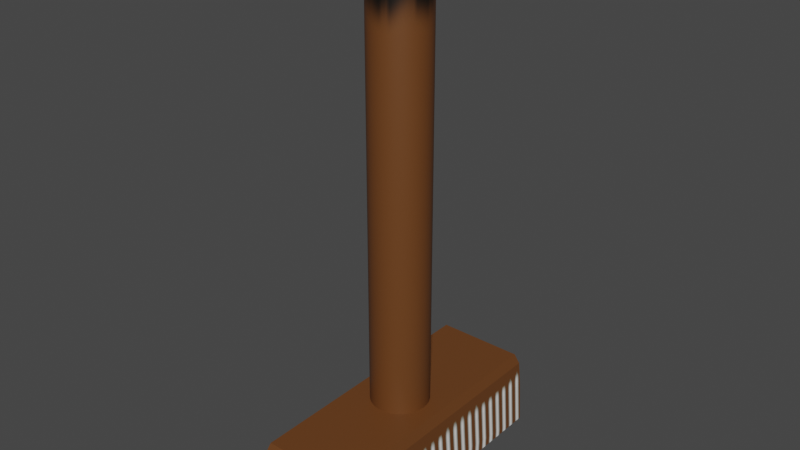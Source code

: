 # Source: broom.blend  (saved by Blender 2.93.20; exported with 4.5.12 LTS)
import bpy
from mathutils import Matrix  # noqa: F401  (used for matrix-valued properties, if any)

bpy.ops.wm.read_factory_settings(use_empty=True)
scene = bpy.context.scene
scene.name = 'Scene'

# ---- collections
col_collection = bpy.data.collections.new('Collection'); scene.collection.children.link(col_collection)

# ---- images (referenced by path relative to the original .blend; pixels are not part of the script)
import os
ASSET_DIR = os.environ.get("B2B_ASSET_DIR", "")  # directory of the original .blend (textures are referenced by path, not embedded)
HERE = os.path.dirname(os.path.abspath(__file__))  # packed textures are extracted next to this script under _unpacked/

def load_image(name, relpath, width, height, colorspace="sRGB"):
    """Load a texture the original file referenced (path relative to the .blend, or extracted next to this script)."""
    p = next((c for c in (os.path.join(HERE, relpath), os.path.join(ASSET_DIR, relpath)) if relpath and os.path.exists(c)), "")
    if p:
        img = bpy.data.images.load(p, check_existing=True)
        img.name = name
    else:  # same state as the original file: an image datablock whose file is absent (Cycles renders it pink)
        img = bpy.data.images.new(name, width, height)
        img.source = "FILE"
        img.filepath = "//" + (relpath or name)
    img.colorspace_settings.name = colorspace
    return img
img_broom_base = load_image('broom_base', '_unpacked/broom_base.731a338a.png', 2048, 2048, 'sRGB')

# ---- materials (node trees are filled in below, after node groups)
mat_material_001 = bpy.data.materials.new('Material.001')
mat_material_001.use_transparent_shadow = False

# ---- material node trees
mat_material_001.use_nodes = True; mat_material_001.node_tree.nodes.clear()
_N = mat_material_001.node_tree.nodes; _L = mat_material_001.node_tree.links
n0 = _N.new('ShaderNodeBsdfPrincipled'); n0.name = 'Principled BSDF'; n0.location = (10, 300)
n0.distribution = 'GGX'
n0.subsurface_method = 'BURLEY'
n0.inputs[3].default_value = 1.45
n0.inputs[27].default_value = (0.0, 0.0, 0.0, 1.0)
n0.inputs[28].default_value = 1.0
n1 = _N.new('ShaderNodeOutputMaterial'); n1.name = 'Material Output'; n1.location = (300, 300)
n2 = _N.new('ShaderNodeTexImage'); n2.name = 'Image Texture'; n2.location = (-280, 260)
n2.image = img_broom_base
_L.new(n0.outputs[0], n1.inputs[0])
_L.new(n2.outputs[0], n0.inputs[0])
n1.is_active_output = True

# ---- world
world_world = bpy.data.worlds.new('World'); scene.world = world_world
world_world.use_nodes = True; world_world.node_tree.nodes.clear()
_N = world_world.node_tree.nodes; _L = world_world.node_tree.links
n0 = _N.new('ShaderNodeOutputWorld'); n0.name = 'World Output'; n0.location = (300, 300)
n1 = _N.new('ShaderNodeBackground'); n1.name = 'Background'; n1.location = (10, 300)
n1.inputs[0].default_value = (0.05088, 0.05088, 0.05088, 1.0)
_L.new(n1.outputs[0], n0.inputs[0])
n0.is_active_output = True
world_world.color = (0.05088, 0.05088, 0.05088)
world_world.use_sun_shadow = False
world_world.sun_shadow_jitter_overblur = 0.0

# ---- meshes
me_cylinder = bpy.data.meshes.new('Cylinder')
me_cylinder.from_pydata([(1.423e-08, 0.7512, 0.1421), (0.1466, 0.7368, 0.1421), (0.2875, 0.6941, 0.1421), (0.4174, 0.6246, 0.1421), (0.5312, 0.5312, 0.1421), (0.6246, 0.4174, 0.1421), (0.6941, 0.2875, 0.1421), (0.7368, 0.1466, 0.1421), (0.7512, -4.212e-08, 0.1421), (0.7368, -0.1466, 0.1421), (0.6941, -0.2875, 0.1421), (0.6246, -0.4174, 0.1421), (0.5312, -0.5312, 0.1421), (0.4174, -0.6246, 0.1421), (0.2875, -0.6941, 0.1421), (0.1466, -0.7368, 0.1421), (-5.144e-08, -0.7512, 0.1421), (-0.1466, -0.7368, 0.1421), (-0.2875, -0.6941, 0.1421), (-0.4174, -0.6246, 0.1421), (-0.5312, -0.5312, 0.1421), (-0.6246, -0.4174, 0.1421), (-0.6941, -0.2875, 0.1421), (-0.7368, -0.1466, 0.1421), (-0.7512, -3.191e-10, 0.1421), (-0.7368, 0.1466, 0.1421), (-0.6941, 0.2875, 0.1421), (-0.6246, 0.4174, 0.1421), (-0.5312, 0.5312, 0.1421), (-0.4174, 0.6246, 0.1421), (-0.2875, 0.6941, 0.1421), (-0.1466, 0.7368, 0.1421), (-1.293, -3.559, 0.002731), (-1.293, 3.559, 0.002731), (1.293, -3.559, 0.002731), (1.293, 3.559, 0.002731), (-1.271, -3.498, 0.09549), (-1.271, 3.498, 0.09549), (1.271, -3.498, 0.09549), (1.271, 3.498, 0.09549), (-1.14, -3.366, 0.1726), (-1.232, -3.459, 0.1495), (-1.14, 3.366, 0.1726), (-1.232, 3.459, 0.1495), (1.14, -3.366, 0.1726), (1.232, -3.459, 0.1495), (1.14, 3.366, 0.1726), (1.232, 3.459, 0.1495), (-0.002782, -0.00079, 1.119), (1.423e-08, 0.7512, 1.104), (-4.635e-05, 0.6011, 1.117), (0.1172, 0.5896, 1.117), (0.1466, 0.7368, 1.104), (0.23, 0.5554, 1.117), (0.2875, 0.6941, 1.104), (0.3339, 0.4998, 1.117), (0.4174, 0.6246, 1.104), (0.425, 0.425, 1.117), (0.5312, 0.5312, 1.104), (0.4998, 0.334, 1.117), (0.6246, 0.4174, 1.104), (0.5553, 0.23, 1.117), (0.6941, 0.2875, 1.104), (0.5895, 0.1173, 1.117), (0.7368, 0.1466, 1.104), (0.6011, -1.318e-05, 1.117), (0.7512, -4.212e-08, 1.104), (0.5895, -0.1173, 1.117), (0.7368, -0.1466, 1.104), (0.5553, -0.2301, 1.117), (0.6941, -0.2875, 1.104), (0.4998, -0.334, 1.117), (0.6246, -0.4174, 1.104), (0.425, -0.4251, 1.117), (0.5312, -0.5312, 1.104), (0.3339, -0.4998, 1.117), (0.4174, -0.6246, 1.104), (0.23, -0.5554, 1.117), (0.2875, -0.6941, 1.104), (0.1172, -0.5896, 1.117), (0.1466, -0.7368, 1.104), (-4.646e-05, -0.6011, 1.117), (-5.144e-08, -0.7512, 1.104), (-0.1173, -0.5896, 1.117), (-0.1466, -0.7368, 1.104), (-0.2301, -0.5553, 1.117), (-0.2875, -0.6941, 1.104), (-0.334, -0.4998, 1.117), (-0.4174, -0.6246, 1.104), (-0.4251, -0.425, 1.117), (-0.5312, -0.5312, 1.104), (-0.4998, -0.334, 1.117), (-0.6246, -0.4174, 1.104), (-0.5554, -0.23, 1.117), (-0.6941, -0.2875, 1.104), (-0.5896, -0.1173, 1.117), (-0.7368, -0.1466, 1.104), (-0.6011, -1.32e-05, 1.117), (-0.7512, -3.191e-10, 1.104), (-0.5896, 0.1173, 1.117), (-0.7368, 0.1466, 1.104), (-0.5554, 0.23, 1.117), (-0.6941, 0.2875, 1.104), (-0.4998, 0.3339, 1.117), (-0.6246, 0.4174, 1.104), (-0.4251, 0.425, 1.117), (-0.5312, 0.5312, 1.104), (-0.334, 0.4998, 1.117), (-0.4174, 0.6246, 1.104), (-0.2301, 0.5553, 1.117), (-0.2875, 0.6941, 1.104), (-0.1173, 0.5895, 1.117), (-0.1466, 0.7368, 1.104)], [], [(0, 49, 52, 1), (57, 55, 48), (59, 57, 48), (61, 59, 48), (63, 61, 48), (65, 63, 48), (67, 65, 48), (69, 67, 48), (71, 69, 48), (73, 71, 48), (75, 73, 48), (77, 75, 48), (79, 77, 48), (81, 79, 48), (83, 81, 48), (85, 83, 48), (87, 85, 48), (89, 87, 48), (91, 89, 48), (93, 91, 48), (95, 93, 48), (97, 95, 48), (99, 97, 48), (101, 99, 48), (103, 101, 48), (105, 103, 48), (107, 105, 48), (109, 107, 48), (111, 109, 48), (53, 51, 48), (55, 53, 48), (0, 1, 2, 3, 4, 5, 6, 7, 8, 9, 10, 11, 12, 13, 14, 15, 16, 17, 18, 19, 20, 21, 22, 23, 24, 25, 26, 27, 28, 29, 30, 31), (43, 47, 39, 37), (35, 39, 38, 34), (32, 36, 37, 33), (33, 35, 34, 32), (33, 37, 39, 35), (46, 42, 40, 44), (47, 45, 38, 39), (41, 43, 37, 36), (34, 38, 36, 32), (40, 42, 43, 41), (42, 46, 47, 43), (46, 44, 45, 47), (44, 40, 41, 45), (45, 41, 36, 38), (50, 111, 48), (1, 52, 54, 2), (2, 54, 56, 3), (3, 56, 58, 4), (4, 58, 60, 5), (5, 60, 62, 6), (6, 62, 64, 7), (7, 64, 66, 8), (8, 66, 68, 9), (9, 68, 70, 10), (10, 70, 72, 11), (11, 72, 74, 12), (12, 74, 76, 13), (13, 76, 78, 14), (14, 78, 80, 15), (15, 80, 82, 16), (16, 82, 84, 17), (17, 84, 86, 18), (18, 86, 88, 19), (19, 88, 90, 20), (20, 90, 92, 21), (21, 92, 94, 22), (22, 94, 96, 23), (23, 96, 98, 24), (24, 98, 100, 25), (25, 100, 102, 26), (26, 102, 104, 27), (27, 104, 106, 28), (28, 106, 108, 29), (29, 108, 110, 30), (30, 110, 112, 31), (31, 112, 49, 0), (52, 49, 50, 51), (54, 52, 51, 53), (56, 54, 53, 55), (58, 56, 55, 57), (60, 58, 57, 59), (62, 60, 59, 61), (64, 62, 61, 63), (66, 64, 63, 65), (68, 66, 65, 67), (70, 68, 67, 69), (72, 70, 69, 71), (74, 72, 71, 73), (76, 74, 73, 75), (78, 76, 75, 77), (80, 78, 77, 79), (82, 80, 79, 81), (84, 82, 81, 83), (86, 84, 83, 85), (88, 86, 85, 87), (90, 88, 87, 89), (92, 90, 89, 91), (94, 92, 91, 93), (96, 94, 93, 95), (98, 96, 95, 97), (100, 98, 97, 99), (102, 100, 99, 101), (104, 102, 101, 103), (106, 104, 103, 105), (108, 106, 105, 107), (110, 108, 107, 109), (112, 110, 109, 111), (49, 112, 111, 50), (51, 50, 48)])
me_cylinder.polygons.foreach_set('use_smooth', [1, 1, 1, 1, 1, 1, 1, 1, 1, 1, 1, 1, 1, 1, 1, 1, 1, 1, 1, 1, 1, 1, 1, 1, 1, 1, 1, 1, 1, 1, 1, 1, 0, 0, 0, 0, 0, 0, 0, 0, 0, 0, 0, 0, 0, 0, 1, 1, 1, 1, 1, 1, 1, 1, 1, 1, 1, 1, 1, 1, 1, 1, 1, 1, 1, 1, 1, 1, 1, 1, 1, 1, 1, 1, 1, 1, 1, 1, 1, 1, 1, 1, 1, 1, 1, 1, 1, 1, 1, 1, 1, 1, 1, 1, 1, 1, 1, 1, 1, 1, 1, 1, 1, 1, 1, 1, 1, 1, 1, 1, 1])
_uv = me_cylinder.uv_layers.new(name='UVMap')
_uv.uv.foreach_set('vector', [0.6303, 0.6647, 0.747, 0.6647, 0.747, 0.6909, 0.6303, 0.6909, 0.7486, 0.7597, 0.7486, 0.7397, 0.7516, 0.7594, 0.7486, 0.7856, 0.7486, 0.7656, 0.7516, 0.7853, 0.7486, 0.8089, 0.7486, 0.786, 0.7516, 0.8085, 0.7486, 0.834, 0.7486, 0.8093, 0.7516, 0.8336, 0.7486, 0.8603, 0.7486, 0.8345, 0.7516, 0.8598, 0.7486, 0.8865, 0.7486, 0.8607, 0.7516, 0.886, 0.7486, 0.9117, 0.7486, 0.8869, 0.7516, 0.9112, 0.7486, 0.9349, 0.7486, 0.9121, 0.7516, 0.9345, 0.7486, 0.9552, 0.7486, 0.9352, 0.7516, 0.9549, 0.8749, 0.7856, 0.8749, 0.7656, 0.8778, 0.7853, 0.8749, 0.8089, 0.8749, 0.786, 0.8778, 0.8085, 0.8749, 0.834, 0.8749, 0.8093, 0.8778, 0.8336, 0.8749, 0.8603, 0.8749, 0.8345, 0.8778, 0.8598, 0.8749, 0.8865, 0.8749, 0.8607, 0.8778, 0.886, 0.8749, 0.9117, 0.8749, 0.8869, 0.8778, 0.9112, 0.8749, 0.9349, 0.8749, 0.9121, 0.8778, 0.9345, 0.8749, 0.9552, 0.8749, 0.9352, 0.8778, 0.9549, 0.8749, 0.5901, 0.8749, 0.5701, 0.8778, 0.5898, 0.8749, 0.6133, 0.8749, 0.5905, 0.8778, 0.6129, 0.8749, 0.6385, 0.8749, 0.6138, 0.8778, 0.6381, 0.8749, 0.6647, 0.8749, 0.639, 0.8778, 0.6643, 0.8749, 0.6909, 0.8749, 0.6652, 0.8778, 0.6905, 0.8749, 0.7161, 0.8749, 0.6914, 0.8778, 0.7157, 0.8749, 0.7394, 0.8749, 0.7165, 0.8778, 0.739, 0.8749, 0.7597, 0.8749, 0.7397, 0.8778, 0.7594, 0.7486, 0.5901, 0.7486, 0.5701, 0.7516, 0.5898, 0.7486, 0.6133, 0.7486, 0.5905, 0.7516, 0.6129, 0.7486, 0.6385, 0.7486, 0.6138, 0.7516, 0.6381, 0.7486, 0.7161, 0.7486, 0.6914, 0.7516, 0.7157, 0.7486, 0.7394, 0.7486, 0.7165, 0.7516, 0.739, 0.6348, 0.4695, 0.6303, 0.4437, 0.6303, 0.4174, 0.6348, 0.3915, 0.6436, 0.3672, 0.6565, 0.3453, 0.6729, 0.3267, 0.6921, 0.3121, 0.7135, 0.302, 0.7363, 0.2969, 0.7594, 0.2969, 0.7821, 0.302, 0.8035, 0.3121, 0.8228, 0.3267, 0.8392, 0.3453, 0.852, 0.3672, 0.8609, 0.3915, 0.8654, 0.4174, 0.8654, 0.4437, 0.8609, 0.4695, 0.852, 0.4938, 0.8392, 0.5157, 0.8228, 0.5344, 0.8035, 0.549, 0.7821, 0.5591, 0.7594, 0.5642, 0.7363, 0.5642, 0.7135, 0.5591, 0.6921, 0.549, 0.6729, 0.5344, 0.6565, 0.5157, 0.6436, 0.4938, 0.8749, 0.3602, 0.8749, 0.02917, 0.8794, 0.02396, 0.8794, 0.3654, 0.9778, 0.9649, 0.9669, 0.9649, 0.9669, 0.02534, 0.9778, 0.02534, 0.9529, 0.9649, 0.9419, 0.9649, 0.9419, 0.02534, 0.9529, 0.02534, 0.325, 0.02396, 0.6254, 0.02396, 0.6254, 0.9635, 0.325, 0.9635, 0.8904, 0.3654, 0.8794, 0.3654, 0.8794, 0.02396, 0.8904, 0.02396, 0.03526, 0.04161, 0.3046, 0.04161, 0.3046, 0.9459, 0.03526, 0.9459, 0.9623, 0.9597, 0.9623, 0.03056, 0.9669, 0.02534, 0.9669, 0.9649, 0.9373, 0.9597, 0.9373, 0.03056, 0.9419, 0.02534, 0.9419, 0.9649, 0.9154, 0.3654, 0.9044, 0.3654, 0.9044, 0.02396, 0.9154, 0.02396, 0.3046, 0.9459, 0.3046, 0.04161, 0.311, 0.03432, 0.311, 0.9532, 0.3046, 0.04161, 0.03526, 0.04161, 0.02885, 0.03432, 0.311, 0.03432, 0.03526, 0.04161, 0.03526, 0.9459, 0.02885, 0.9532, 0.02885, 0.03432, 0.03526, 0.9459, 0.3046, 0.9459, 0.311, 0.9532, 0.02885, 0.9532, 0.8998, 0.3602, 0.8998, 0.02917, 0.9044, 0.02396, 0.9044, 0.3654, 0.7486, 0.6647, 0.7486, 0.639, 0.7516, 0.6643, 0.6303, 0.6909, 0.747, 0.6909, 0.747, 0.7161, 0.6303, 0.7161, 0.6303, 0.7161, 0.747, 0.7161, 0.747, 0.7394, 0.6303, 0.7394, 0.6303, 0.7394, 0.747, 0.7394, 0.747, 0.7597, 0.6303, 0.7597, 0.6303, 0.7653, 0.747, 0.7653, 0.747, 0.7856, 0.6303, 0.7856, 0.6303, 0.7856, 0.747, 0.7856, 0.747, 0.8089, 0.6303, 0.8089, 0.6303, 0.8089, 0.747, 0.8089, 0.747, 0.8341, 0.6303, 0.8341, 0.6303, 0.8341, 0.747, 0.8341, 0.747, 0.8603, 0.6303, 0.8603, 0.6303, 0.8603, 0.747, 0.8603, 0.747, 0.8865, 0.6303, 0.8865, 0.6303, 0.8865, 0.747, 0.8865, 0.747, 0.9117, 0.6303, 0.9117, 0.6303, 0.9117, 0.747, 0.9117, 0.747, 0.9349, 0.6303, 0.9349, 0.6303, 0.9349, 0.747, 0.9349, 0.747, 0.9552, 0.6303, 0.9552, 0.7565, 0.7653, 0.8732, 0.7653, 0.8732, 0.7856, 0.7565, 0.7856, 0.7565, 0.7856, 0.8732, 0.7856, 0.8732, 0.8089, 0.7565, 0.8089, 0.7565, 0.8089, 0.8732, 0.8089, 0.8732, 0.8341, 0.7565, 0.8341, 0.7565, 0.8341, 0.8732, 0.8341, 0.8732, 0.8603, 0.7565, 0.8603, 0.7565, 0.8603, 0.8732, 0.8603, 0.8732, 0.8865, 0.7565, 0.8865, 0.7565, 0.8865, 0.8732, 0.8865, 0.8732, 0.9117, 0.7565, 0.9117, 0.7565, 0.9117, 0.8732, 0.9117, 0.8732, 0.9349, 0.7565, 0.9349, 0.7565, 0.9349, 0.8732, 0.9349, 0.8732, 0.9552, 0.7565, 0.9552, 0.7565, 0.5698, 0.8732, 0.5698, 0.8732, 0.5901, 0.7565, 0.5901, 0.7565, 0.5901, 0.8732, 0.5901, 0.8732, 0.6133, 0.7565, 0.6133, 0.7565, 0.6133, 0.8732, 0.6133, 0.8732, 0.6385, 0.7565, 0.6385, 0.7565, 0.6385, 0.8732, 0.6385, 0.8732, 0.6647, 0.7565, 0.6647, 0.7565, 0.6647, 0.8732, 0.6647, 0.8732, 0.6909, 0.7565, 0.6909, 0.7565, 0.6909, 0.8732, 0.6909, 0.8732, 0.7161, 0.7565, 0.7161, 0.7565, 0.7161, 0.8732, 0.7161, 0.8732, 0.7394, 0.7565, 0.7394, 0.7565, 0.7394, 0.8732, 0.7394, 0.8732, 0.7597, 0.7565, 0.7597, 0.6303, 0.5698, 0.747, 0.5698, 0.747, 0.5901, 0.6303, 0.5901, 0.6303, 0.5901, 0.747, 0.5901, 0.747, 0.6133, 0.6303, 0.6133, 0.6303, 0.6133, 0.747, 0.6133, 0.747, 0.6385, 0.6303, 0.6385, 0.6303, 0.6385, 0.747, 0.6385, 0.747, 0.6647, 0.6303, 0.6647, 0.747, 0.6909, 0.747, 0.6647, 0.7486, 0.6652, 0.7486, 0.6909, 0.747, 0.7161, 0.747, 0.6909, 0.7486, 0.6914, 0.7486, 0.7161, 0.747, 0.7394, 0.747, 0.7161, 0.7486, 0.7165, 0.7486, 0.7394, 0.747, 0.7597, 0.747, 0.7394, 0.7486, 0.7397, 0.7486, 0.7597, 0.747, 0.7856, 0.747, 0.7653, 0.7486, 0.7656, 0.7486, 0.7856, 0.747, 0.8089, 0.747, 0.7856, 0.7486, 0.786, 0.7486, 0.8089, 0.747, 0.8341, 0.747, 0.8089, 0.7486, 0.8093, 0.7486, 0.834, 0.747, 0.8603, 0.747, 0.8341, 0.7486, 0.8345, 0.7486, 0.8603, 0.747, 0.8865, 0.747, 0.8603, 0.7486, 0.8607, 0.7486, 0.8865, 0.747, 0.9117, 0.747, 0.8865, 0.7486, 0.8869, 0.7486, 0.9117, 0.747, 0.9349, 0.747, 0.9117, 0.7486, 0.9121, 0.7486, 0.9349, 0.747, 0.9552, 0.747, 0.9349, 0.7486, 0.9352, 0.7486, 0.9552, 0.8732, 0.7856, 0.8732, 0.7653, 0.8749, 0.7656, 0.8749, 0.7856, 0.8732, 0.8089, 0.8732, 0.7856, 0.8749, 0.786, 0.8749, 0.8089, 0.8732, 0.8341, 0.8732, 0.8089, 0.8749, 0.8093, 0.8749, 0.834, 0.8732, 0.8603, 0.8732, 0.8341, 0.8749, 0.8345, 0.8749, 0.8603, 0.8732, 0.8865, 0.8732, 0.8603, 0.8749, 0.8607, 0.8749, 0.8865, 0.8732, 0.9117, 0.8732, 0.8865, 0.8749, 0.8869, 0.8749, 0.9117, 0.8732, 0.9349, 0.8732, 0.9117, 0.8749, 0.9121, 0.8749, 0.9349, 0.8732, 0.9552, 0.8732, 0.9349, 0.8749, 0.9352, 0.8749, 0.9552, 0.8732, 0.5901, 0.8732, 0.5698, 0.8749, 0.5701, 0.8749, 0.5901, 0.8732, 0.6133, 0.8732, 0.5901, 0.8749, 0.5905, 0.8749, 0.6133, 0.8732, 0.6385, 0.8732, 0.6133, 0.8749, 0.6138, 0.8749, 0.6385, 0.8732, 0.6647, 0.8732, 0.6385, 0.8749, 0.639, 0.8749, 0.6647, 0.8732, 0.6909, 0.8732, 0.6647, 0.8749, 0.6652, 0.8749, 0.6909, 0.8732, 0.7161, 0.8732, 0.6909, 0.8749, 0.6914, 0.8749, 0.7161, 0.8732, 0.7394, 0.8732, 0.7161, 0.8749, 0.7165, 0.8749, 0.7394, 0.8732, 0.7597, 0.8732, 0.7394, 0.8749, 0.7397, 0.8749, 0.7597, 0.747, 0.5901, 0.747, 0.5698, 0.7486, 0.5701, 0.7486, 0.5901, 0.747, 0.6133, 0.747, 0.5901, 0.7486, 0.5905, 0.7486, 0.6133, 0.747, 0.6385, 0.747, 0.6133, 0.7486, 0.6138, 0.7486, 0.6385, 0.747, 0.6647, 0.747, 0.6385, 0.7486, 0.639, 0.7486, 0.6647, 0.7486, 0.6909, 0.7486, 0.6652, 0.7516, 0.6905])
me_cylinder.materials.append(mat_material_001)
me_cylinder.use_remesh_fix_poles = True
me_cylinder.use_remesh_preserve_attributes = False
me_cylinder.use_paint_bone_selection = False
me_cylinder.use_paint_mask = True
me_cylinder.update()

# ---- objects
ob_cylinder = bpy.data.objects.new('Cylinder', me_cylinder)

# ---- transforms, parenting, visibility, modifiers, constraints
ob_cylinder.location = (0.0, 0.0, -2.384e-07)
ob_cylinder.scale = (0.2747, 0.2747, 3.388)

# ---- collection membership
col_collection.objects.link(ob_cylinder)

# ---- scene / render settings (as saved in the file)
scene.frame_start = 1; scene.frame_end = 250; scene.frame_set(1)
scene.render.engine = 'BLENDER_EEVEE_NEXT'
scene.cycles.use_denoising = False
scene.cycles.samples = 128
scene.cycles.sampling_pattern = 'TABULATED_SOBOL'
scene.cycles.use_adaptive_sampling = False
scene.cycles.use_light_tree = False
scene.view_settings.view_transform = 'Filmic'
bpy.context.view_layer.update()

# ---- added for rendering (the .blend has no active camera and no usable light): camera, sun
cam_auto = bpy.data.cameras.new('AutoCamera')
cam_auto.lens = 50.0
cam_auto.sensor_width = 36.0
cam_auto.clip_end = 1000.0
ob_auto_camera = bpy.data.objects.new('AutoCamera', cam_auto)
scene.collection.objects.link(ob_auto_camera)
ob_auto_camera.location = (3.99334, -4.79201, 5.09481)
ob_auto_camera.rotation_euler = (1.09748, -7.21219e-08, 0.694738)
scene.camera = ob_auto_camera
light_auto_sun = bpy.data.lights.new('AutoSun', 'SUN')
light_auto_sun.energy = 3.0
light_auto_sun.angle = 0.0523599
ob_auto_sun = bpy.data.objects.new('AutoSun', light_auto_sun)
scene.collection.objects.link(ob_auto_sun)
ob_auto_sun.rotation_euler = (0.872665, 0.174533, 0.523599)
bpy.context.view_layer.update()
